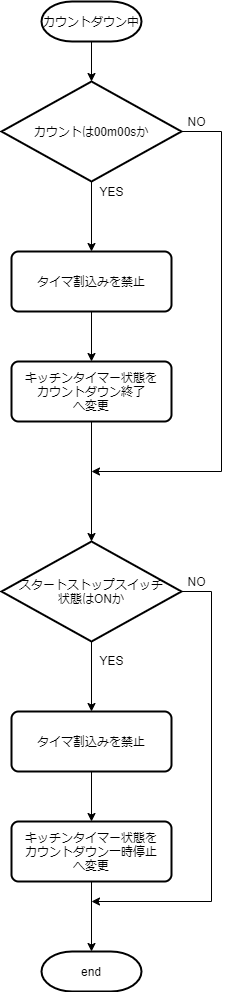

The diagram above was exported from draw.io. Its source (the exported page's mxGraphModel, read from the mxfile embedded in the PNG):
<mxGraphModel dx="1326" dy="806" grid="1" gridSize="10" guides="1" tooltips="1" connect="1" arrows="1" fold="1" page="1" pageScale="1" pageWidth="827" pageHeight="1169" math="0" shadow="0">
  <root>
    <mxCell id="AMEoopWXpkUFUwwx2Ymg-0" />
    <mxCell id="AMEoopWXpkUFUwwx2Ymg-1" parent="AMEoopWXpkUFUwwx2Ymg-0" />
    <mxCell id="oTqrKt2ofnrIln7Au7Of-3" value="" style="edgeStyle=orthogonalEdgeStyle;rounded=0;orthogonalLoop=1;jettySize=auto;html=1;" parent="AMEoopWXpkUFUwwx2Ymg-1" source="oTqrKt2ofnrIln7Au7Of-0" edge="1">
      <mxGeometry relative="1" as="geometry">
        <mxPoint x="140" y="170" as="targetPoint" />
      </mxGeometry>
    </mxCell>
    <mxCell id="oTqrKt2ofnrIln7Au7Of-0" value="カウントダウン中" style="strokeWidth=2;html=1;shape=mxgraph.flowchart.terminator;whiteSpace=wrap;" parent="AMEoopWXpkUFUwwx2Ymg-1" vertex="1">
      <mxGeometry x="90" y="90" width="100" height="40" as="geometry" />
    </mxCell>
    <mxCell id="oTqrKt2ofnrIln7Au7Of-1" value="end" style="strokeWidth=2;html=1;shape=mxgraph.flowchart.terminator;whiteSpace=wrap;" parent="AMEoopWXpkUFUwwx2Ymg-1" vertex="1">
      <mxGeometry x="90" y="1040" width="100" height="40" as="geometry" />
    </mxCell>
    <mxCell id="oTqrKt2ofnrIln7Au7Of-4" value="" style="edgeStyle=orthogonalEdgeStyle;rounded=0;orthogonalLoop=1;jettySize=auto;html=1;entryX=0.5;entryY=0;entryDx=0;entryDy=0;exitX=0.5;exitY=1;exitDx=0;exitDy=0;exitPerimeter=0;" parent="AMEoopWXpkUFUwwx2Ymg-1" source="UqKfyyQJEM5Bgd45Njap-0" target="9HeeWBV7_S5DVHuAVdhk-0" edge="1">
      <mxGeometry relative="1" as="geometry">
        <mxPoint x="140" y="840" as="targetPoint" />
        <mxPoint x="139.99999999999994" y="750" as="sourcePoint" />
      </mxGeometry>
    </mxCell>
    <mxCell id="tfzbtnKLrfKvkDSBLnM6-1" style="edgeStyle=orthogonalEdgeStyle;rounded=0;orthogonalLoop=1;jettySize=auto;html=1;" parent="AMEoopWXpkUFUwwx2Ymg-1" source="UqKfyyQJEM5Bgd45Njap-0" edge="1">
      <mxGeometry relative="1" as="geometry">
        <mxPoint x="140" y="990" as="targetPoint" />
        <Array as="points">
          <mxPoint x="260" y="680" />
          <mxPoint x="260" y="990" />
          <mxPoint x="140" y="990" />
        </Array>
      </mxGeometry>
    </mxCell>
    <mxCell id="UqKfyyQJEM5Bgd45Njap-0" value="スタートストップスイッチ&lt;br&gt;状態はONか" style="strokeWidth=2;html=1;shape=mxgraph.flowchart.decision;whiteSpace=wrap;" parent="AMEoopWXpkUFUwwx2Ymg-1" vertex="1">
      <mxGeometry x="50" y="630" width="180" height="100" as="geometry" />
    </mxCell>
    <mxCell id="9HeeWBV7_S5DVHuAVdhk-2" value="" style="edgeStyle=orthogonalEdgeStyle;rounded=0;orthogonalLoop=1;jettySize=auto;html=1;" parent="AMEoopWXpkUFUwwx2Ymg-1" source="tfzbtnKLrfKvkDSBLnM6-0" target="oTqrKt2ofnrIln7Au7Of-1" edge="1">
      <mxGeometry relative="1" as="geometry" />
    </mxCell>
    <mxCell id="tfzbtnKLrfKvkDSBLnM6-0" value="キッチンタイマー状態を&lt;br&gt;カウントダウン一時停止&lt;br&gt;へ変更" style="rounded=1;whiteSpace=wrap;html=1;absoluteArcSize=1;arcSize=14;strokeWidth=2;" parent="AMEoopWXpkUFUwwx2Ymg-1" vertex="1">
      <mxGeometry x="60" y="910" width="160" height="60" as="geometry" />
    </mxCell>
    <mxCell id="tfzbtnKLrfKvkDSBLnM6-3" value="NO" style="text;html=1;align=center;verticalAlign=middle;resizable=0;points=[];autosize=1;" parent="AMEoopWXpkUFUwwx2Ymg-1" vertex="1">
      <mxGeometry x="230" y="660" width="30" height="20" as="geometry" />
    </mxCell>
    <mxCell id="tfzbtnKLrfKvkDSBLnM6-4" value="YES" style="text;html=1;align=center;verticalAlign=middle;resizable=0;points=[];autosize=1;" parent="AMEoopWXpkUFUwwx2Ymg-1" vertex="1">
      <mxGeometry x="140" y="739" width="40" height="20" as="geometry" />
    </mxCell>
    <mxCell id="9HeeWBV7_S5DVHuAVdhk-1" value="" style="edgeStyle=orthogonalEdgeStyle;rounded=0;orthogonalLoop=1;jettySize=auto;html=1;" parent="AMEoopWXpkUFUwwx2Ymg-1" source="9HeeWBV7_S5DVHuAVdhk-0" target="tfzbtnKLrfKvkDSBLnM6-0" edge="1">
      <mxGeometry relative="1" as="geometry" />
    </mxCell>
    <mxCell id="9HeeWBV7_S5DVHuAVdhk-0" value="タイマ割込みを禁止" style="rounded=1;whiteSpace=wrap;html=1;absoluteArcSize=1;arcSize=14;strokeWidth=2;" parent="AMEoopWXpkUFUwwx2Ymg-1" vertex="1">
      <mxGeometry x="60" y="800" width="160" height="60" as="geometry" />
    </mxCell>
    <mxCell id="9HeeWBV7_S5DVHuAVdhk-7" value="" style="edgeStyle=orthogonalEdgeStyle;rounded=0;orthogonalLoop=1;jettySize=auto;html=1;" parent="AMEoopWXpkUFUwwx2Ymg-1" source="9HeeWBV7_S5DVHuAVdhk-3" target="9HeeWBV7_S5DVHuAVdhk-6" edge="1">
      <mxGeometry relative="1" as="geometry" />
    </mxCell>
    <mxCell id="9HeeWBV7_S5DVHuAVdhk-9" style="edgeStyle=orthogonalEdgeStyle;rounded=0;orthogonalLoop=1;jettySize=auto;html=1;" parent="AMEoopWXpkUFUwwx2Ymg-1" source="9HeeWBV7_S5DVHuAVdhk-3" edge="1">
      <mxGeometry relative="1" as="geometry">
        <mxPoint x="140" y="560" as="targetPoint" />
        <Array as="points">
          <mxPoint x="270" y="220" />
          <mxPoint x="270" y="560" />
        </Array>
      </mxGeometry>
    </mxCell>
    <mxCell id="9HeeWBV7_S5DVHuAVdhk-3" value="カウントは00m00sか" style="strokeWidth=2;html=1;shape=mxgraph.flowchart.decision;whiteSpace=wrap;" parent="AMEoopWXpkUFUwwx2Ymg-1" vertex="1">
      <mxGeometry x="50" y="170" width="180" height="100" as="geometry" />
    </mxCell>
    <mxCell id="9HeeWBV7_S5DVHuAVdhk-8" value="" style="edgeStyle=orthogonalEdgeStyle;rounded=0;orthogonalLoop=1;jettySize=auto;html=1;entryX=0.5;entryY=0;entryDx=0;entryDy=0;entryPerimeter=0;" parent="AMEoopWXpkUFUwwx2Ymg-1" source="9HeeWBV7_S5DVHuAVdhk-4" target="UqKfyyQJEM5Bgd45Njap-0" edge="1">
      <mxGeometry relative="1" as="geometry">
        <mxPoint x="140" y="590" as="targetPoint" />
      </mxGeometry>
    </mxCell>
    <mxCell id="9HeeWBV7_S5DVHuAVdhk-4" value="キッチンタイマー状態を&lt;br&gt;カウントダウン終了&lt;br&gt;へ変更" style="rounded=1;whiteSpace=wrap;html=1;absoluteArcSize=1;arcSize=14;strokeWidth=2;" parent="AMEoopWXpkUFUwwx2Ymg-1" vertex="1">
      <mxGeometry x="60" y="450" width="160" height="60" as="geometry" />
    </mxCell>
    <mxCell id="9HeeWBV7_S5DVHuAVdhk-5" value="" style="edgeStyle=orthogonalEdgeStyle;rounded=0;orthogonalLoop=1;jettySize=auto;html=1;" parent="AMEoopWXpkUFUwwx2Ymg-1" source="9HeeWBV7_S5DVHuAVdhk-6" target="9HeeWBV7_S5DVHuAVdhk-4" edge="1">
      <mxGeometry relative="1" as="geometry" />
    </mxCell>
    <mxCell id="9HeeWBV7_S5DVHuAVdhk-6" value="タイマ割込みを禁止" style="rounded=1;whiteSpace=wrap;html=1;absoluteArcSize=1;arcSize=14;strokeWidth=2;" parent="AMEoopWXpkUFUwwx2Ymg-1" vertex="1">
      <mxGeometry x="60" y="340" width="160" height="60" as="geometry" />
    </mxCell>
    <mxCell id="9HeeWBV7_S5DVHuAVdhk-10" value="NO" style="text;html=1;align=center;verticalAlign=middle;resizable=0;points=[];autosize=1;" parent="AMEoopWXpkUFUwwx2Ymg-1" vertex="1">
      <mxGeometry x="230" y="200" width="30" height="20" as="geometry" />
    </mxCell>
    <mxCell id="9HeeWBV7_S5DVHuAVdhk-11" value="YES" style="text;html=1;align=center;verticalAlign=middle;resizable=0;points=[];autosize=1;" parent="AMEoopWXpkUFUwwx2Ymg-1" vertex="1">
      <mxGeometry x="140" y="270" width="40" height="20" as="geometry" />
    </mxCell>
  </root>
</mxGraphModel>